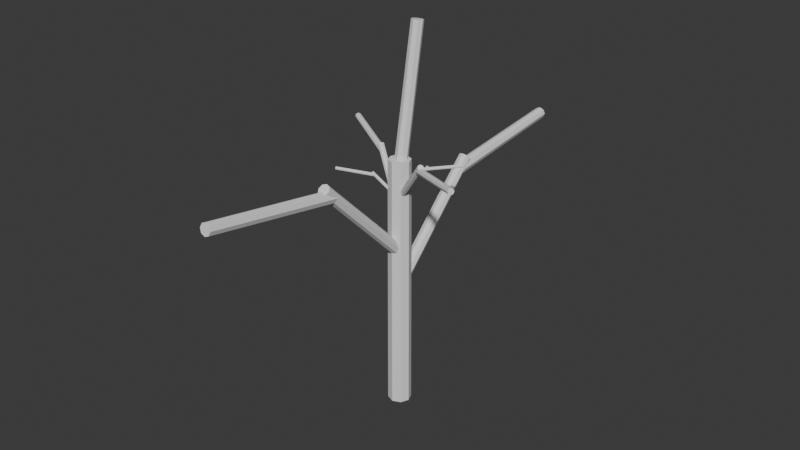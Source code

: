 # Source: temp_tree_3.blend  (saved by Blender 5.1.30; exported with 4.5.12 LTS)
import bpy
from mathutils import Matrix  # noqa: F401  (used for matrix-valued properties, if any)

bpy.ops.wm.read_factory_settings(use_empty=True)
scene = bpy.context.scene
scene.name = 'Scene'

# ---- collections
col_collection = bpy.data.collections.new('Collection'); scene.collection.children.link(col_collection)

# ---- world
world_world = bpy.data.worlds.new('World'); scene.world = world_world
world_world.use_nodes = True; world_world.node_tree.nodes.clear()
_N = world_world.node_tree.nodes; _L = world_world.node_tree.links
n0 = _N.new('ShaderNodeOutputWorld'); n0.name = 'World Output'; n0.location = (300, 300)
n1 = _N.new('ShaderNodeBackground'); n1.name = 'Background'; n1.location = (10, 300)
n1.inputs[0].default_value = (0.05088, 0.05088, 0.05088, 1.0)
_L.new(n1.outputs[0], n0.inputs[0])
n0.is_active_output = True
world_world.color = (0.05088, 0.05088, 0.05088)
world_world.sun_shadow_jitter_overblur = 0.0

# ---- meshes
me_cylinder_010 = bpy.data.meshes.new('Cylinder.010')
me_cylinder_010.from_pydata([(-0.04948, -0.02501, 0.5983), (-0.1247, -0.06844, 0.6081), (-0.05075, -0.02256, 0.5994), (-0.1259, -0.06614, 0.6091), (-0.05106, -0.02142, 0.6022), (-0.1262, -0.06507, 0.6117), (-0.05023, -0.02226, 0.6049), (-0.1254, -0.06586, 0.6143), (-0.04875, -0.02458, 0.6061), (-0.124, -0.06804, 0.6153), (-0.04748, -0.02703, 0.6049), (-0.1228, -0.07035, 0.6143), (-0.04717, -0.02817, 0.6022), (-0.1225, -0.07142, 0.6117), (-0.048, -0.02733, 0.5994), (-0.1233, -0.07063, 0.6091), (-6.581e-05, 0.03068, 0.01882), (-6.583e-05, 0.02901, 0.6438), (0.01964, 0.02252, 0.01882), (0.01846, 0.02134, 0.6438), (0.0278, 0.002815, 0.01882), (0.02613, 0.002815, 0.6438), (0.01964, -0.01689, 0.01882), (0.01846, -0.01571, 0.6438), (-6.582e-05, -0.02506, 0.01882), (-6.583e-05, -0.02338, 0.6438), (-0.01977, -0.01689, 0.01882), (-0.01859, -0.01571, 0.6438), (-0.02794, 0.002815, 0.01882), (-0.02626, 0.002815, 0.6438), (-0.01977, 0.02252, 0.01882), (-0.01859, 0.02134, 0.6438), (-6.583e-05, 0.01766, 0.6069), (-6.583e-05, 0.07547, 0.94), (0.01059, 0.01331, 0.6077), (0.009954, 0.07138, 0.9407), (0.01501, 0.002815, 0.6096), (0.0141, 0.06152, 0.9425), (0.01059, -0.007683, 0.6114), (0.009954, 0.05165, 0.9442), (-6.582e-05, -0.01203, 0.6122), (-6.583e-05, 0.04756, 0.9449), (-0.01073, -0.007683, 0.6114), (-0.01009, 0.05165, 0.9442), (-0.01514, 0.002815, 0.6096), (-0.01424, 0.06152, 0.9425), (-0.01073, 0.01331, 0.6077), (-0.01009, 0.07138, 0.9407), (-6.583e-05, 0.01347, 0.4274), (-6.584e-05, -0.2262, 0.6658), (0.01059, 0.01035, 0.4243), (0.009954, -0.2291, 0.6629), (0.01501, 0.002815, 0.4168), (0.0141, -0.2362, 0.6558), (0.01059, -0.004723, 0.4092), (0.009954, -0.2433, 0.6487), (-6.583e-05, -0.007845, 0.4061), (-6.585e-05, -0.2462, 0.6458), (-0.01073, -0.004723, 0.4092), (-0.01009, -0.2433, 0.6487), (-0.01514, 0.002815, 0.4168), (-0.01424, -0.2362, 0.6558), (-0.01073, 0.01035, 0.4243), (-0.01009, -0.2291, 0.6629), (-6.582e-05, 0.01347, 0.321), (-6.583e-05, 0.2519, 0.5607), (0.01059, 0.01035, 0.3242), (0.009954, 0.2489, 0.5637), (0.01501, 0.002815, 0.3317), (0.0141, 0.2419, 0.5707), (0.01059, -0.004723, 0.3392), (0.009954, 0.2348, 0.5778), (-6.582e-05, -0.007845, 0.3424), (-6.583e-05, 0.2318, 0.5808), (-0.01073, -0.004723, 0.3392), (-0.01009, 0.2348, 0.5778), (-0.01514, 0.002815, 0.3317), (-0.01424, 0.2419, 0.5707), (-0.01073, 0.01035, 0.3242), (-0.01009, 0.2489, 0.5637), (-6.583e-05, 0.2242, 0.5336), (-6.583e-05, 0.5601, 0.5713), (0.01059, 0.2237, 0.538), (0.009954, 0.5597, 0.5754), (0.01501, 0.2225, 0.5486), (0.0141, 0.5586, 0.5854), (0.01059, 0.2214, 0.5592), (0.009954, 0.5575, 0.5953), (-6.582e-05, 0.2209, 0.5636), (-6.581e-05, 0.557, 0.5995), (-0.01073, 0.2214, 0.5592), (-0.01009, 0.5575, 0.5953), (-0.01514, 0.2225, 0.5486), (-0.01424, 0.5586, 0.5854), (-0.01073, 0.2237, 0.538), (-0.01009, 0.5597, 0.5754), (-6.583e-05, -0.2116, 0.6485), (-6.584e-05, -0.545, 0.7041), (0.01059, -0.2123, 0.6442), (0.009954, -0.5457, 0.7), (0.01501, -0.2141, 0.6337), (0.0141, -0.5474, 0.6901), (0.01059, -0.2159, 0.6231), (0.009954, -0.5491, 0.6802), (-6.582e-05, -0.2166, 0.6188), (-6.583e-05, -0.5498, 0.6761), (-0.01073, -0.2159, 0.6231), (-0.01009, -0.5491, 0.6802), (-0.01514, -0.2141, 0.6337), (-0.01424, -0.5474, 0.6901), (-0.01073, -0.2123, 0.6442), (-0.01009, -0.5457, 0.7), (-0.002294, 0.002237, 0.5709), (0.05138, 0.03323, 0.6325), (-0.002973, 0.005028, 0.57), (0.05074, 0.03585, 0.6317), (-0.001856, 0.006991, 0.5681), (0.05179, 0.03769, 0.6299), (0.0004027, 0.006977, 0.5661), (0.05392, 0.03768, 0.6281), (0.00248, 0.004993, 0.5653), (0.05587, 0.03582, 0.6273), (0.003159, 0.002202, 0.5661), (0.05651, 0.03319, 0.6281), (0.002042, 0.0002391, 0.5681), (0.05546, 0.03135, 0.6299), (-0.0002168, 0.0002534, 0.57), (0.05333, 0.03136, 0.6317), (-0.002294, 0.002237, 0.5433), (-0.05568, -0.02859, 0.6053), (-0.002973, 0.005028, 0.5442), (-0.05632, -0.02596, 0.6061), (-0.001856, 0.006991, 0.5461), (-0.05527, -0.02412, 0.6079), (0.0004027, 0.006977, 0.548), (-0.05315, -0.02413, 0.6097), (0.00248, 0.004993, 0.5489), (-0.0512, -0.026, 0.6105), (0.003159, 0.002202, 0.548), (-0.05056, -0.02862, 0.6097), (0.002042, 0.0002391, 0.5461), (-0.05161, -0.03046, 0.6079), (-0.0002168, 0.0002534, 0.5442), (-0.05373, -0.03045, 0.6061), (0.0481, 0.03133, 0.628), (0.1228, 0.07445, 0.6424), (0.04689, 0.03382, 0.6269), (0.1216, 0.07678, 0.6413), (0.04672, 0.03503, 0.6242), (0.1215, 0.07793, 0.6388), (0.04769, 0.03428, 0.6215), (0.1224, 0.07721, 0.6362), (0.04923, 0.03198, 0.6203), (0.1238, 0.07506, 0.6352), (0.05044, 0.0295, 0.6215), (0.125, 0.07273, 0.6362), (0.05061, 0.02828, 0.6242), (0.1251, 0.07158, 0.6388), (0.04965, 0.02904, 0.6269), (0.1242, 0.07229, 0.6413), (-0.00454, 0.006107, 0.5564), (0.1032, -0.05612, 0.6802), (-0.0003691, 0.01009, 0.5548), (0.1072, -0.05237, 0.6787), (0.004167, 0.01012, 0.5509), (0.1114, -0.05235, 0.675), (0.00641, 0.006176, 0.547), (0.1135, -0.05605, 0.6714), (0.005046, 0.000572, 0.5454), (0.1122, -0.06132, 0.6698), (0.0008749, -0.003411, 0.547), (0.1083, -0.06506, 0.6714), (-0.003661, -0.003439, 0.5509), (0.1041, -0.06509, 0.675), (-0.005904, 0.0005029, 0.5548), (0.102, -0.06139, 0.6787), (-0.00454, 0.006107, 0.5012), (-0.1117, 0.068, 0.6257), (-0.0003691, 0.01009, 0.5028), (-0.1078, 0.07174, 0.6272), (0.004167, 0.01012, 0.5067), (-0.1036, 0.07177, 0.6309), (0.00641, 0.006176, 0.5107), (-0.1014, 0.06806, 0.6345), (0.005046, 0.000572, 0.5123), (-0.1027, 0.0628, 0.6361), (0.0008749, -0.003411, 0.5107), (-0.1067, 0.05905, 0.6345), (-0.003661, -0.003439, 0.5067), (-0.1109, 0.05903, 0.6309), (-0.005904, 0.0005029, 0.5028), (-0.113, 0.06273, 0.6272), (-0.09929, 0.06081, 0.6116), (-0.2504, 0.148, 0.6311), (-0.09631, 0.06548, 0.6139), (-0.2476, 0.1524, 0.6333), (-0.09464, 0.06716, 0.6194), (-0.246, 0.154, 0.6385), (-0.09527, 0.06488, 0.6249), (-0.2466, 0.1519, 0.6436), (-0.09782, 0.05996, 0.6271), (-0.249, 0.1472, 0.6458), (-0.1008, 0.05529, 0.6249), (-0.2518, 0.1428, 0.6436), (-0.1025, 0.05361, 0.6194), (-0.2533, 0.1413, 0.6385), (-0.1018, 0.05589, 0.6139), (-0.2528, 0.1434, 0.6333), (0.09665, -0.05232, 0.6713), (0.2466, -0.1389, 0.7001), (0.09975, -0.04772, 0.669), (0.2495, -0.1346, 0.698), (0.1017, -0.04619, 0.6635), (0.2513, -0.1331, 0.6928), (0.1014, -0.04864, 0.6581), (0.251, -0.1354, 0.6877), (0.09892, -0.05362, 0.6558), (0.2487, -0.1401, 0.6856), (0.09582, -0.05823, 0.6581), (0.2458, -0.1444, 0.6877), (0.09387, -0.05975, 0.6635), (0.244, -0.1459, 0.6928), (0.09422, -0.0573, 0.669), (0.2443, -0.1436, 0.698)], [], [(0, 1, 3, 2), (2, 3, 5, 4), (4, 5, 7, 6), (6, 7, 9, 8), (8, 9, 11, 10), (10, 11, 13, 12), (3, 1, 15, 13, 11, 9, 7, 5), (12, 13, 15, 14), (14, 15, 1, 0), (0, 2, 4, 6, 8, 10, 12, 14), (16, 17, 19, 18), (18, 19, 21, 20), (20, 21, 23, 22), (22, 23, 25, 24), (24, 25, 27, 26), (26, 27, 29, 28), (19, 17, 31, 29, 27, 25, 23, 21), (28, 29, 31, 30), (30, 31, 17, 16), (16, 18, 20, 22, 24, 26, 28, 30), (32, 33, 35, 34), (34, 35, 37, 36), (36, 37, 39, 38), (38, 39, 41, 40), (40, 41, 43, 42), (42, 43, 45, 44), (35, 33, 47, 45, 43, 41, 39, 37), (44, 45, 47, 46), (46, 47, 33, 32), (32, 34, 36, 38, 40, 42, 44, 46), (48, 49, 51, 50), (50, 51, 53, 52), (52, 53, 55, 54), (54, 55, 57, 56), (56, 57, 59, 58), (58, 59, 61, 60), (51, 49, 63, 61, 59, 57, 55, 53), (60, 61, 63, 62), (62, 63, 49, 48), (48, 50, 52, 54, 56, 58, 60, 62), (64, 65, 67, 66), (66, 67, 69, 68), (68, 69, 71, 70), (70, 71, 73, 72), (72, 73, 75, 74), (74, 75, 77, 76), (67, 65, 79, 77, 75, 73, 71, 69), (76, 77, 79, 78), (78, 79, 65, 64), (64, 66, 68, 70, 72, 74, 76, 78), (80, 81, 83, 82), (82, 83, 85, 84), (84, 85, 87, 86), (86, 87, 89, 88), (88, 89, 91, 90), (90, 91, 93, 92), (83, 81, 95, 93, 91, 89, 87, 85), (92, 93, 95, 94), (94, 95, 81, 80), (80, 82, 84, 86, 88, 90, 92, 94), (96, 97, 99, 98), (98, 99, 101, 100), (100, 101, 103, 102), (102, 103, 105, 104), (104, 105, 107, 106), (106, 107, 109, 108), (99, 97, 111, 109, 107, 105, 103, 101), (108, 109, 111, 110), (110, 111, 97, 96), (96, 98, 100, 102, 104, 106, 108, 110), (112, 113, 115, 114), (114, 115, 117, 116), (116, 117, 119, 118), (118, 119, 121, 120), (120, 121, 123, 122), (122, 123, 125, 124), (115, 113, 127, 125, 123, 121, 119, 117), (124, 125, 127, 126), (126, 127, 113, 112), (112, 114, 116, 118, 120, 122, 124, 126), (128, 129, 131, 130), (130, 131, 133, 132), (132, 133, 135, 134), (134, 135, 137, 136), (136, 137, 139, 138), (138, 139, 141, 140), (131, 129, 143, 141, 139, 137, 135, 133), (140, 141, 143, 142), (142, 143, 129, 128), (128, 130, 132, 134, 136, 138, 140, 142), (144, 145, 147, 146), (146, 147, 149, 148), (148, 149, 151, 150), (150, 151, 153, 152), (152, 153, 155, 154), (154, 155, 157, 156), (147, 145, 159, 157, 155, 153, 151, 149), (156, 157, 159, 158), (158, 159, 145, 144), (144, 146, 148, 150, 152, 154, 156, 158), (160, 161, 163, 162), (162, 163, 165, 164), (164, 165, 167, 166), (166, 167, 169, 168), (168, 169, 171, 170), (170, 171, 173, 172), (163, 161, 175, 173, 171, 169, 167, 165), (172, 173, 175, 174), (174, 175, 161, 160), (160, 162, 164, 166, 168, 170, 172, 174), (176, 177, 179, 178), (178, 179, 181, 180), (180, 181, 183, 182), (182, 183, 185, 184), (184, 185, 187, 186), (186, 187, 189, 188), (179, 177, 191, 189, 187, 185, 183, 181), (188, 189, 191, 190), (190, 191, 177, 176), (176, 178, 180, 182, 184, 186, 188, 190), (192, 193, 195, 194), (194, 195, 197, 196), (196, 197, 199, 198), (198, 199, 201, 200), (200, 201, 203, 202), (202, 203, 205, 204), (195, 193, 207, 205, 203, 201, 199, 197), (204, 205, 207, 206), (206, 207, 193, 192), (192, 194, 196, 198, 200, 202, 204, 206), (208, 209, 211, 210), (210, 211, 213, 212), (212, 213, 215, 214), (214, 215, 217, 216), (216, 217, 219, 218), (218, 219, 221, 220), (211, 209, 223, 221, 219, 217, 215, 213), (220, 221, 223, 222), (222, 223, 209, 208), (208, 210, 212, 214, 216, 218, 220, 222)])
_uv = me_cylinder_010.uv_layers.new(name='UVMap')
_uv.uv.foreach_set('vector', [1.0, 0.5, 1.0, 1.0, 0.875, 1.0, 0.875, 0.5, 0.875, 0.5, 0.875, 1.0, 0.75, 1.0, 0.75, 0.5, 0.75, 0.5, 0.75, 1.0, 0.625, 1.0, 0.625, 0.5, 0.625, 0.5, 0.625, 1.0, 0.5, 1.0, 0.5, 0.5, 0.5, 0.5, 0.5, 1.0, 0.375, 1.0, 0.375, 0.5, 0.375, 0.5, 0.375, 1.0, 0.25, 1.0, 0.25, 0.5, 0.4197, 0.4197, 0.25, 0.49, 0.08029, 0.4197, 0.01, 0.25, 0.08029, 0.08029, 0.25, 0.01, 0.4197, 0.08029, 0.49, 0.25, 0.25, 0.5, 0.25, 1.0, 0.125, 1.0, 0.125, 0.5, 0.125, 0.5, 0.125, 1.0, 0.0, 1.0, 0.0, 0.5, 0.75, 0.49, 0.9197, 0.4197, 0.99, 0.25, 0.9197, 0.08029, 0.75, 0.01, 0.5803, 0.08029, 0.51, 0.25, 0.5803, 0.4197, 1.0, 0.5, 1.0, 1.0, 0.875, 1.0, 0.875, 0.5, 0.875, 0.5, 0.875, 1.0, 0.75, 1.0, 0.75, 0.5, 0.75, 0.5, 0.75, 1.0, 0.625, 1.0, 0.625, 0.5, 0.625, 0.5, 0.625, 1.0, 0.5, 1.0, 0.5, 0.5, 0.5, 0.5, 0.5, 1.0, 0.375, 1.0, 0.375, 0.5, 0.375, 0.5, 0.375, 1.0, 0.25, 1.0, 0.25, 0.5, 0.4197, 0.4197, 0.25, 0.49, 0.08029, 0.4197, 0.01, 0.25, 0.08029, 0.08029, 0.25, 0.01, 0.4197, 0.08029, 0.49, 0.25, 0.25, 0.5, 0.25, 1.0, 0.125, 1.0, 0.125, 0.5, 0.125, 0.5, 0.125, 1.0, 0.0, 1.0, 0.0, 0.5, 0.75, 0.49, 0.9197, 0.4197, 0.99, 0.25, 0.9197, 0.08029, 0.75, 0.01, 0.5803, 0.08029, 0.51, 0.25, 0.5803, 0.4197, 1.0, 0.5, 1.0, 1.0, 0.875, 1.0, 0.875, 0.5, 0.875, 0.5, 0.875, 1.0, 0.75, 1.0, 0.75, 0.5, 0.75, 0.5, 0.75, 1.0, 0.625, 1.0, 0.625, 0.5, 0.625, 0.5, 0.625, 1.0, 0.5, 1.0, 0.5, 0.5, 0.5, 0.5, 0.5, 1.0, 0.375, 1.0, 0.375, 0.5, 0.375, 0.5, 0.375, 1.0, 0.25, 1.0, 0.25, 0.5, 0.4197, 0.4197, 0.25, 0.49, 0.08029, 0.4197, 0.01, 0.25, 0.08029, 0.08029, 0.25, 0.01, 0.4197, 0.08029, 0.49, 0.25, 0.25, 0.5, 0.25, 1.0, 0.125, 1.0, 0.125, 0.5, 0.125, 0.5, 0.125, 1.0, 0.0, 1.0, 0.0, 0.5, 0.75, 0.49, 0.9197, 0.4197, 0.99, 0.25, 0.9197, 0.08029, 0.75, 0.01, 0.5803, 0.08029, 0.51, 0.25, 0.5803, 0.4197, 1.0, 0.5, 1.0, 1.0, 0.875, 1.0, 0.875, 0.5, 0.875, 0.5, 0.875, 1.0, 0.75, 1.0, 0.75, 0.5, 0.75, 0.5, 0.75, 1.0, 0.625, 1.0, 0.625, 0.5, 0.625, 0.5, 0.625, 1.0, 0.5, 1.0, 0.5, 0.5, 0.5, 0.5, 0.5, 1.0, 0.375, 1.0, 0.375, 0.5, 0.375, 0.5, 0.375, 1.0, 0.25, 1.0, 0.25, 0.5, 0.4197, 0.4197, 0.25, 0.49, 0.08029, 0.4197, 0.01, 0.25, 0.08029, 0.08029, 0.25, 0.01, 0.4197, 0.08029, 0.49, 0.25, 0.25, 0.5, 0.25, 1.0, 0.125, 1.0, 0.125, 0.5, 0.125, 0.5, 0.125, 1.0, 0.0, 1.0, 0.0, 0.5, 0.75, 0.49, 0.9197, 0.4197, 0.99, 0.25, 0.9197, 0.08029, 0.75, 0.01, 0.5803, 0.08029, 0.51, 0.25, 0.5803, 0.4197, 1.0, 0.5, 1.0, 1.0, 0.875, 1.0, 0.875, 0.5, 0.875, 0.5, 0.875, 1.0, 0.75, 1.0, 0.75, 0.5, 0.75, 0.5, 0.75, 1.0, 0.625, 1.0, 0.625, 0.5, 0.625, 0.5, 0.625, 1.0, 0.5, 1.0, 0.5, 0.5, 0.5, 0.5, 0.5, 1.0, 0.375, 1.0, 0.375, 0.5, 0.375, 0.5, 0.375, 1.0, 0.25, 1.0, 0.25, 0.5, 0.4197, 0.4197, 0.25, 0.49, 0.08029, 0.4197, 0.01, 0.25, 0.08029, 0.08029, 0.25, 0.01, 0.4197, 0.08029, 0.49, 0.25, 0.25, 0.5, 0.25, 1.0, 0.125, 1.0, 0.125, 0.5, 0.125, 0.5, 0.125, 1.0, 0.0, 1.0, 0.0, 0.5, 0.75, 0.49, 0.9197, 0.4197, 0.99, 0.25, 0.9197, 0.08029, 0.75, 0.01, 0.5803, 0.08029, 0.51, 0.25, 0.5803, 0.4197, 1.0, 0.5, 1.0, 1.0, 0.875, 1.0, 0.875, 0.5, 0.875, 0.5, 0.875, 1.0, 0.75, 1.0, 0.75, 0.5, 0.75, 0.5, 0.75, 1.0, 0.625, 1.0, 0.625, 0.5, 0.625, 0.5, 0.625, 1.0, 0.5, 1.0, 0.5, 0.5, 0.5, 0.5, 0.5, 1.0, 0.375, 1.0, 0.375, 0.5, 0.375, 0.5, 0.375, 1.0, 0.25, 1.0, 0.25, 0.5, 0.4197, 0.4197, 0.25, 0.49, 0.08029, 0.4197, 0.01, 0.25, 0.08029, 0.08029, 0.25, 0.01, 0.4197, 0.08029, 0.49, 0.25, 0.25, 0.5, 0.25, 1.0, 0.125, 1.0, 0.125, 0.5, 0.125, 0.5, 0.125, 1.0, 0.0, 1.0, 0.0, 0.5, 0.75, 0.49, 0.9197, 0.4197, 0.99, 0.25, 0.9197, 0.08029, 0.75, 0.01, 0.5803, 0.08029, 0.51, 0.25, 0.5803, 0.4197, 1.0, 0.5, 1.0, 1.0, 0.875, 1.0, 0.875, 0.5, 0.875, 0.5, 0.875, 1.0, 0.75, 1.0, 0.75, 0.5, 0.75, 0.5, 0.75, 1.0, 0.625, 1.0, 0.625, 0.5, 0.625, 0.5, 0.625, 1.0, 0.5, 1.0, 0.5, 0.5, 0.5, 0.5, 0.5, 1.0, 0.375, 1.0, 0.375, 0.5, 0.375, 0.5, 0.375, 1.0, 0.25, 1.0, 0.25, 0.5, 0.4197, 0.4197, 0.25, 0.49, 0.08029, 0.4197, 0.01, 0.25, 0.08029, 0.08029, 0.25, 0.01, 0.4197, 0.08029, 0.49, 0.25, 0.25, 0.5, 0.25, 1.0, 0.125, 1.0, 0.125, 0.5, 0.125, 0.5, 0.125, 1.0, 0.0, 1.0, 0.0, 0.5, 0.75, 0.49, 0.9197, 0.4197, 0.99, 0.25, 0.9197, 0.08029, 0.75, 0.01, 0.5803, 0.08029, 0.51, 0.25, 0.5803, 0.4197, 1.0, 0.5, 1.0, 1.0, 0.875, 1.0, 0.875, 0.5, 0.875, 0.5, 0.875, 1.0, 0.75, 1.0, 0.75, 0.5, 0.75, 0.5, 0.75, 1.0, 0.625, 1.0, 0.625, 0.5, 0.625, 0.5, 0.625, 1.0, 0.5, 1.0, 0.5, 0.5, 0.5, 0.5, 0.5, 1.0, 0.375, 1.0, 0.375, 0.5, 0.375, 0.5, 0.375, 1.0, 0.25, 1.0, 0.25, 0.5, 0.4197, 0.4197, 0.25, 0.49, 0.08029, 0.4197, 0.01, 0.25, 0.08029, 0.08029, 0.25, 0.01, 0.4197, 0.08029, 0.49, 0.25, 0.25, 0.5, 0.25, 1.0, 0.125, 1.0, 0.125, 0.5, 0.125, 0.5, 0.125, 1.0, 0.0, 1.0, 0.0, 0.5, 0.75, 0.49, 0.9197, 0.4197, 0.99, 0.25, 0.9197, 0.08029, 0.75, 0.01, 0.5803, 0.08029, 0.51, 0.25, 0.5803, 0.4197, 1.0, 0.5, 1.0, 1.0, 0.875, 1.0, 0.875, 0.5, 0.875, 0.5, 0.875, 1.0, 0.75, 1.0, 0.75, 0.5, 0.75, 0.5, 0.75, 1.0, 0.625, 1.0, 0.625, 0.5, 0.625, 0.5, 0.625, 1.0, 0.5, 1.0, 0.5, 0.5, 0.5, 0.5, 0.5, 1.0, 0.375, 1.0, 0.375, 0.5, 0.375, 0.5, 0.375, 1.0, 0.25, 1.0, 0.25, 0.5, 0.4197, 0.4197, 0.25, 0.49, 0.08029, 0.4197, 0.01, 0.25, 0.08029, 0.08029, 0.25, 0.01, 0.4197, 0.08029, 0.49, 0.25, 0.25, 0.5, 0.25, 1.0, 0.125, 1.0, 0.125, 0.5, 0.125, 0.5, 0.125, 1.0, 0.0, 1.0, 0.0, 0.5, 0.75, 0.49, 0.9197, 0.4197, 0.99, 0.25, 0.9197, 0.08029, 0.75, 0.01, 0.5803, 0.08029, 0.51, 0.25, 0.5803, 0.4197, 1.0, 0.5, 1.0, 1.0, 0.875, 1.0, 0.875, 0.5, 0.875, 0.5, 0.875, 1.0, 0.75, 1.0, 0.75, 0.5, 0.75, 0.5, 0.75, 1.0, 0.625, 1.0, 0.625, 0.5, 0.625, 0.5, 0.625, 1.0, 0.5, 1.0, 0.5, 0.5, 0.5, 0.5, 0.5, 1.0, 0.375, 1.0, 0.375, 0.5, 0.375, 0.5, 0.375, 1.0, 0.25, 1.0, 0.25, 0.5, 0.4197, 0.4197, 0.25, 0.49, 0.08029, 0.4197, 0.01, 0.25, 0.08029, 0.08029, 0.25, 0.01, 0.4197, 0.08029, 0.49, 0.25, 0.25, 0.5, 0.25, 1.0, 0.125, 1.0, 0.125, 0.5, 0.125, 0.5, 0.125, 1.0, 0.0, 1.0, 0.0, 0.5, 0.75, 0.49, 0.9197, 0.4197, 0.99, 0.25, 0.9197, 0.08029, 0.75, 0.01, 0.5803, 0.08029, 0.51, 0.25, 0.5803, 0.4197, 1.0, 0.5, 1.0, 1.0, 0.875, 1.0, 0.875, 0.5, 0.875, 0.5, 0.875, 1.0, 0.75, 1.0, 0.75, 0.5, 0.75, 0.5, 0.75, 1.0, 0.625, 1.0, 0.625, 0.5, 0.625, 0.5, 0.625, 1.0, 0.5, 1.0, 0.5, 0.5, 0.5, 0.5, 0.5, 1.0, 0.375, 1.0, 0.375, 0.5, 0.375, 0.5, 0.375, 1.0, 0.25, 1.0, 0.25, 0.5, 0.4197, 0.4197, 0.25, 0.49, 0.08029, 0.4197, 0.01, 0.25, 0.08029, 0.08029, 0.25, 0.01, 0.4197, 0.08029, 0.49, 0.25, 0.25, 0.5, 0.25, 1.0, 0.125, 1.0, 0.125, 0.5, 0.125, 0.5, 0.125, 1.0, 0.0, 1.0, 0.0, 0.5, 0.75, 0.49, 0.9197, 0.4197, 0.99, 0.25, 0.9197, 0.08029, 0.75, 0.01, 0.5803, 0.08029, 0.51, 0.25, 0.5803, 0.4197, 1.0, 0.5, 1.0, 1.0, 0.875, 1.0, 0.875, 0.5, 0.875, 0.5, 0.875, 1.0, 0.75, 1.0, 0.75, 0.5, 0.75, 0.5, 0.75, 1.0, 0.625, 1.0, 0.625, 0.5, 0.625, 0.5, 0.625, 1.0, 0.5, 1.0, 0.5, 0.5, 0.5, 0.5, 0.5, 1.0, 0.375, 1.0, 0.375, 0.5, 0.375, 0.5, 0.375, 1.0, 0.25, 1.0, 0.25, 0.5, 0.4197, 0.4197, 0.25, 0.49, 0.08029, 0.4197, 0.01, 0.25, 0.08029, 0.08029, 0.25, 0.01, 0.4197, 0.08029, 0.49, 0.25, 0.25, 0.5, 0.25, 1.0, 0.125, 1.0, 0.125, 0.5, 0.125, 0.5, 0.125, 1.0, 0.0, 1.0, 0.0, 0.5, 0.75, 0.49, 0.9197, 0.4197, 0.99, 0.25, 0.9197, 0.08029, 0.75, 0.01, 0.5803, 0.08029, 0.51, 0.25, 0.5803, 0.4197, 1.0, 0.5, 1.0, 1.0, 0.875, 1.0, 0.875, 0.5, 0.875, 0.5, 0.875, 1.0, 0.75, 1.0, 0.75, 0.5, 0.75, 0.5, 0.75, 1.0, 0.625, 1.0, 0.625, 0.5, 0.625, 0.5, 0.625, 1.0, 0.5, 1.0, 0.5, 0.5, 0.5, 0.5, 0.5, 1.0, 0.375, 1.0, 0.375, 0.5, 0.375, 0.5, 0.375, 1.0, 0.25, 1.0, 0.25, 0.5, 0.4197, 0.4197, 0.25, 0.49, 0.08029, 0.4197, 0.01, 0.25, 0.08029, 0.08029, 0.25, 0.01, 0.4197, 0.08029, 0.49, 0.25, 0.25, 0.5, 0.25, 1.0, 0.125, 1.0, 0.125, 0.5, 0.125, 0.5, 0.125, 1.0, 0.0, 1.0, 0.0, 0.5, 0.75, 0.49, 0.9197, 0.4197, 0.99, 0.25, 0.9197, 0.08029, 0.75, 0.01, 0.5803, 0.08029, 0.51, 0.25, 0.5803, 0.4197, 1.0, 0.5, 1.0, 1.0, 0.875, 1.0, 0.875, 0.5, 0.875, 0.5, 0.875, 1.0, 0.75, 1.0, 0.75, 0.5, 0.75, 0.5, 0.75, 1.0, 0.625, 1.0, 0.625, 0.5, 0.625, 0.5, 0.625, 1.0, 0.5, 1.0, 0.5, 0.5, 0.5, 0.5, 0.5, 1.0, 0.375, 1.0, 0.375, 0.5, 0.375, 0.5, 0.375, 1.0, 0.25, 1.0, 0.25, 0.5, 0.4197, 0.4197, 0.25, 0.49, 0.08029, 0.4197, 0.01, 0.25, 0.08029, 0.08029, 0.25, 0.01, 0.4197, 0.08029, 0.49, 0.25, 0.25, 0.5, 0.25, 1.0, 0.125, 1.0, 0.125, 0.5, 0.125, 0.5, 0.125, 1.0, 0.0, 1.0, 0.0, 0.5, 0.75, 0.49, 0.9197, 0.4197, 0.99, 0.25, 0.9197, 0.08029, 0.75, 0.01, 0.5803, 0.08029, 0.51, 0.25, 0.5803, 0.4197])
me_cylinder_010.update()

# ---- objects
ob_cylinder_008 = bpy.data.objects.new('Cylinder.008', me_cylinder_010)

# ---- transforms, parenting, visibility, modifiers, constraints
ob_cylinder_008.location = (0.0, 0.0, 0.0)

# ---- collection membership
col_collection.objects.link(ob_cylinder_008)

# ---- scene / render settings (as saved in the file)
scene.frame_start = 1; scene.frame_end = 250; scene.frame_set(1)
scene.render.engine = 'BLENDER_EEVEE_NEXT'
scene.render.bake_bias = 0.0
scene.render.bake_samples = 0
bpy.context.view_layer.update()

# ---- added for rendering (the .blend has no active camera and no usable light): camera, sun
cam_auto = bpy.data.cameras.new('AutoCamera')
cam_auto.lens = 50.0
cam_auto.sensor_width = 36.0
cam_auto.clip_end = 1000.0
ob_auto_camera = bpy.data.objects.new('AutoCamera', cam_auto)
scene.collection.objects.link(ob_auto_camera)
ob_auto_camera.location = (1.4156, -1.69473, 1.61516)
ob_auto_camera.rotation_euler = (1.09748, -7.21219e-08, 0.694738)
scene.camera = ob_auto_camera
light_auto_sun = bpy.data.lights.new('AutoSun', 'SUN')
light_auto_sun.energy = 3.0
light_auto_sun.angle = 0.0523599
ob_auto_sun = bpy.data.objects.new('AutoSun', light_auto_sun)
scene.collection.objects.link(ob_auto_sun)
ob_auto_sun.rotation_euler = (0.872665, 0.174533, 0.523599)
bpy.context.view_layer.update()
